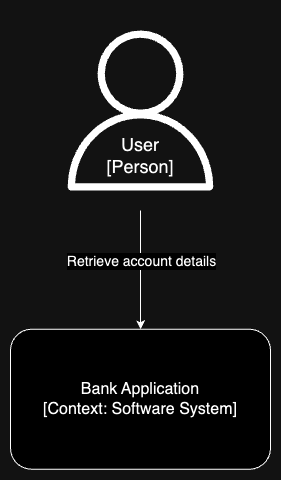

The diagram above was exported from draw.io. Its source (the exported page's mxGraphModel, read from the mxfile embedded in the PNG):
<mxGraphModel dx="1304" dy="819" grid="1" gridSize="10" guides="1" tooltips="1" connect="1" arrows="1" fold="1" page="1" pageScale="1" pageWidth="850" pageHeight="1100" math="0" shadow="0">
  <root>
    <mxCell id="0" />
    <mxCell id="1" parent="0" />
    <mxCell id="qXxNn-2MwB6sbxh8G-4p-2" style="edgeStyle=orthogonalEdgeStyle;rounded=0;orthogonalLoop=1;jettySize=auto;html=1;entryX=0.5;entryY=0;entryDx=0;entryDy=0;" edge="1" parent="1" source="qXxNn-2MwB6sbxh8G-4p-4" target="qXxNn-2MwB6sbxh8G-4p-6">
      <mxGeometry relative="1" as="geometry">
        <mxPoint x="400" y="360" as="targetPoint" />
      </mxGeometry>
    </mxCell>
    <mxCell id="qXxNn-2MwB6sbxh8G-4p-3" value="&lt;span style=&quot;font-size: 14px;&quot;&gt;Retrieve account details&lt;/span&gt;" style="edgeLabel;html=1;align=center;verticalAlign=middle;resizable=0;points=[];" vertex="1" connectable="0" parent="qXxNn-2MwB6sbxh8G-4p-2">
      <mxGeometry x="-0.0623" y="-2" relative="1" as="geometry">
        <mxPoint x="2" y="-6" as="offset" />
      </mxGeometry>
    </mxCell>
    <mxCell id="qXxNn-2MwB6sbxh8G-4p-4" value="" style="sketch=0;outlineConnect=0;fontColor=#000000;gradientColor=none;strokeColor=#000000;fillColor=none;dashed=0;verticalLabelPosition=bottom;verticalAlign=top;align=center;html=1;fontSize=12;fontStyle=0;aspect=fixed;shape=mxgraph.aws4.resourceIcon;resIcon=mxgraph.aws4.user;" vertex="1" parent="1">
      <mxGeometry x="300" y="50" width="200" height="200" as="geometry" />
    </mxCell>
    <mxCell id="qXxNn-2MwB6sbxh8G-4p-5" value="&lt;font style=&quot;font-size: 18px;&quot;&gt;User&lt;/font&gt;&lt;div style=&quot;font-size: 18px;&quot;&gt;&lt;font style=&quot;font-size: 18px;&quot;&gt;[Person]&lt;/font&gt;&lt;/div&gt;" style="text;html=1;align=center;verticalAlign=middle;whiteSpace=wrap;rounded=0;" vertex="1" parent="1">
      <mxGeometry x="370" y="180" width="60" height="30" as="geometry" />
    </mxCell>
    <mxCell id="qXxNn-2MwB6sbxh8G-4p-6" value="&lt;font style=&quot;font-size: 16px;&quot;&gt;Bank Application&lt;br style=&quot;&quot;&gt;[Context: Software System]&lt;/font&gt;" style="rounded=1;whiteSpace=wrap;html=1;" vertex="1" parent="1">
      <mxGeometry x="270" y="368.75" width="260" height="140" as="geometry" />
    </mxCell>
  </root>
</mxGraphModel>